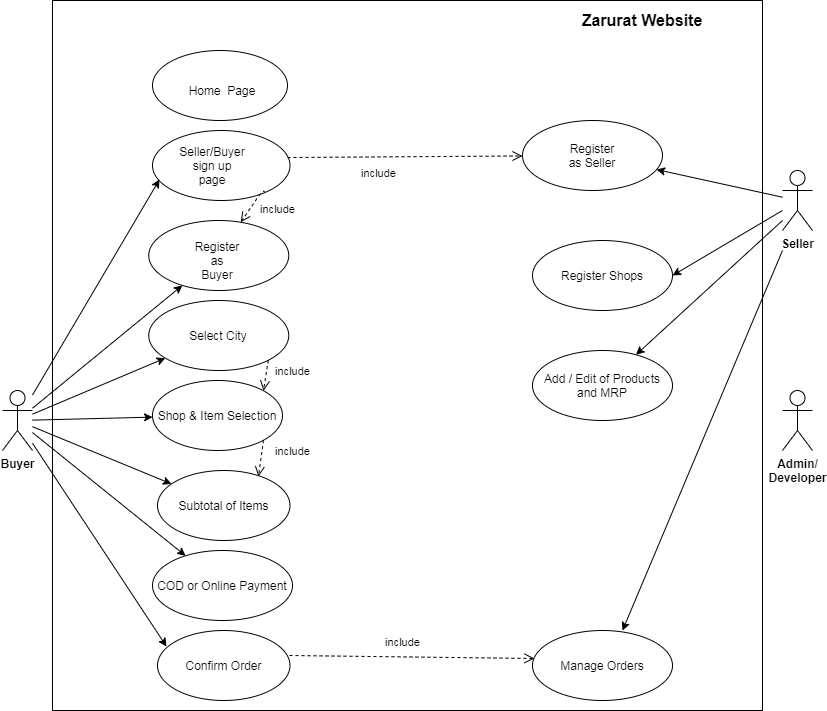

The diagram above was exported from draw.io. Its source (the exported page's mxGraphModel, read from the mxfile embedded in the PNG):
<mxGraphModel dx="868" dy="1501" grid="1" gridSize="10" guides="1" tooltips="1" connect="1" arrows="1" fold="1" page="1" pageScale="1" pageWidth="850" pageHeight="1100" math="0" shadow="0">
  <root>
    <mxCell id="0" />
    <mxCell id="1" parent="0" />
    <mxCell id="ZmfSBnXPbx2JJl2npwOE-2" value="&lt;b&gt;Buyer&lt;/b&gt;" style="shape=umlActor;verticalLabelPosition=bottom;verticalAlign=top;html=1;outlineConnect=0;" parent="1" vertex="1">
      <mxGeometry x="10" y="-200" width="30" height="60" as="geometry" />
    </mxCell>
    <mxCell id="ZmfSBnXPbx2JJl2npwOE-3" value="&lt;b&gt;Admin/&lt;br&gt;Developer&lt;/b&gt;" style="shape=umlActor;verticalLabelPosition=bottom;verticalAlign=top;html=1;outlineConnect=0;" parent="1" vertex="1">
      <mxGeometry x="790" y="-200" width="30" height="60" as="geometry" />
    </mxCell>
    <mxCell id="ZmfSBnXPbx2JJl2npwOE-4" value="&lt;b&gt;Seller&lt;/b&gt;" style="shape=umlActor;verticalLabelPosition=bottom;verticalAlign=top;html=1;outlineConnect=0;" parent="1" vertex="1">
      <mxGeometry x="790" y="-420" width="30" height="60" as="geometry" />
    </mxCell>
    <mxCell id="SAzgpRNBWooNJeYZ_Jee-1" value="" style="whiteSpace=wrap;html=1;aspect=fixed;" vertex="1" parent="1">
      <mxGeometry x="60" y="-590" width="710" height="710" as="geometry" />
    </mxCell>
    <mxCell id="SAzgpRNBWooNJeYZ_Jee-2" value="" style="ellipse;whiteSpace=wrap;html=1;" vertex="1" parent="1">
      <mxGeometry x="160" y="-540" width="135" height="70" as="geometry" />
    </mxCell>
    <mxCell id="SAzgpRNBWooNJeYZ_Jee-3" value="Home&amp;nbsp; Page" style="text;html=1;strokeColor=none;fillColor=none;align=center;verticalAlign=middle;whiteSpace=wrap;rounded=0;" vertex="1" parent="1">
      <mxGeometry x="175" y="-510" width="110" height="20" as="geometry" />
    </mxCell>
    <mxCell id="SAzgpRNBWooNJeYZ_Jee-4" value="" style="ellipse;whiteSpace=wrap;html=1;" vertex="1" parent="1">
      <mxGeometry x="160" y="-460" width="137.5" height="70" as="geometry" />
    </mxCell>
    <mxCell id="SAzgpRNBWooNJeYZ_Jee-5" value="" style="ellipse;whiteSpace=wrap;html=1;" vertex="1" parent="1">
      <mxGeometry x="156.25" y="-370" width="140" height="70" as="geometry" />
    </mxCell>
    <mxCell id="SAzgpRNBWooNJeYZ_Jee-6" value="Select City" style="ellipse;whiteSpace=wrap;html=1;" vertex="1" parent="1">
      <mxGeometry x="156.25" y="-290" width="140" height="70" as="geometry" />
    </mxCell>
    <mxCell id="SAzgpRNBWooNJeYZ_Jee-7" value="Shop &amp;amp; Item Selection" style="ellipse;whiteSpace=wrap;html=1;" vertex="1" parent="1">
      <mxGeometry x="160" y="-210" width="130" height="70" as="geometry" />
    </mxCell>
    <mxCell id="SAzgpRNBWooNJeYZ_Jee-8" value="Subtotal of Items" style="ellipse;whiteSpace=wrap;html=1;" vertex="1" parent="1">
      <mxGeometry x="165" y="-120" width="132.5" height="70" as="geometry" />
    </mxCell>
    <mxCell id="SAzgpRNBWooNJeYZ_Jee-9" value="COD or Online Payment" style="ellipse;whiteSpace=wrap;html=1;" vertex="1" parent="1">
      <mxGeometry x="160" y="-40" width="140" height="70" as="geometry" />
    </mxCell>
    <mxCell id="SAzgpRNBWooNJeYZ_Jee-10" value="Confirm Order" style="ellipse;whiteSpace=wrap;html=1;" vertex="1" parent="1">
      <mxGeometry x="165" y="40" width="132.5" height="70" as="geometry" />
    </mxCell>
    <mxCell id="SAzgpRNBWooNJeYZ_Jee-11" value="Seller/Buyer sign up page" style="text;html=1;strokeColor=none;fillColor=none;align=center;verticalAlign=middle;whiteSpace=wrap;rounded=0;" vertex="1" parent="1">
      <mxGeometry x="200" y="-435" width="40" height="20" as="geometry" />
    </mxCell>
    <mxCell id="SAzgpRNBWooNJeYZ_Jee-12" value="include" style="html=1;verticalAlign=bottom;endArrow=open;dashed=1;endSize=8;" edge="1" parent="1" source="SAzgpRNBWooNJeYZ_Jee-4" target="SAzgpRNBWooNJeYZ_Jee-5">
      <mxGeometry x="-0.4357" y="-29" relative="1" as="geometry">
        <mxPoint x="250" y="-380" as="sourcePoint" />
        <mxPoint x="380" y="-310" as="targetPoint" />
        <Array as="points">
          <mxPoint x="270" y="-400" />
        </Array>
        <mxPoint x="44" y="37" as="offset" />
      </mxGeometry>
    </mxCell>
    <mxCell id="SAzgpRNBWooNJeYZ_Jee-13" value="include" style="html=1;verticalAlign=bottom;endArrow=open;dashed=1;endSize=8;exitX=0.982;exitY=0.386;exitDx=0;exitDy=0;exitPerimeter=0;" edge="1" parent="1" source="SAzgpRNBWooNJeYZ_Jee-4" target="SAzgpRNBWooNJeYZ_Jee-14">
      <mxGeometry x="-0.2268" y="-26" relative="1" as="geometry">
        <mxPoint x="460" y="-440" as="sourcePoint" />
        <mxPoint x="380" y="-440" as="targetPoint" />
        <mxPoint as="offset" />
      </mxGeometry>
    </mxCell>
    <mxCell id="SAzgpRNBWooNJeYZ_Jee-14" value="" style="ellipse;whiteSpace=wrap;html=1;" vertex="1" parent="1">
      <mxGeometry x="530" y="-470" width="140" height="70" as="geometry" />
    </mxCell>
    <mxCell id="SAzgpRNBWooNJeYZ_Jee-15" value="Register as Seller" style="text;html=1;strokeColor=none;fillColor=none;align=center;verticalAlign=middle;whiteSpace=wrap;rounded=0;" vertex="1" parent="1">
      <mxGeometry x="570" y="-445" width="60" height="20" as="geometry" />
    </mxCell>
    <mxCell id="SAzgpRNBWooNJeYZ_Jee-16" value="Register as Buyer" style="text;html=1;strokeColor=none;fillColor=none;align=center;verticalAlign=middle;whiteSpace=wrap;rounded=0;" vertex="1" parent="1">
      <mxGeometry x="205" y="-340" width="40" height="20" as="geometry" />
    </mxCell>
    <mxCell id="SAzgpRNBWooNJeYZ_Jee-18" value="include" style="html=1;verticalAlign=bottom;endArrow=open;dashed=1;endSize=8;exitX=1;exitY=1;exitDx=0;exitDy=0;entryX=1;entryY=0;entryDx=0;entryDy=0;" edge="1" parent="1" source="SAzgpRNBWooNJeYZ_Jee-6" target="SAzgpRNBWooNJeYZ_Jee-7">
      <mxGeometry x="0.0525" y="27" relative="1" as="geometry">
        <mxPoint x="250" y="-210" as="sourcePoint" />
        <mxPoint x="250" y="-195" as="targetPoint" />
        <Array as="points" />
        <mxPoint as="offset" />
      </mxGeometry>
    </mxCell>
    <mxCell id="SAzgpRNBWooNJeYZ_Jee-19" value="include" style="html=1;verticalAlign=bottom;endArrow=open;dashed=1;endSize=8;exitX=1;exitY=1;exitDx=0;exitDy=0;entryX=0.762;entryY=0.086;entryDx=0;entryDy=0;entryPerimeter=0;" edge="1" parent="1" source="SAzgpRNBWooNJeYZ_Jee-7" target="SAzgpRNBWooNJeYZ_Jee-8">
      <mxGeometry x="-0.1206" y="32" relative="1" as="geometry">
        <mxPoint x="460" y="-250" as="sourcePoint" />
        <mxPoint x="380" y="-250" as="targetPoint" />
        <mxPoint as="offset" />
      </mxGeometry>
    </mxCell>
    <mxCell id="SAzgpRNBWooNJeYZ_Jee-22" value="Manage Orders" style="ellipse;whiteSpace=wrap;html=1;" vertex="1" parent="1">
      <mxGeometry x="540" y="40" width="140" height="70" as="geometry" />
    </mxCell>
    <mxCell id="SAzgpRNBWooNJeYZ_Jee-23" value="include" style="html=1;verticalAlign=bottom;endArrow=open;dashed=1;endSize=8;entryX=0.014;entryY=0.4;entryDx=0;entryDy=0;entryPerimeter=0;" edge="1" parent="1" target="SAzgpRNBWooNJeYZ_Jee-22">
      <mxGeometry x="-0.0774" y="5" relative="1" as="geometry">
        <mxPoint x="297" y="65" as="sourcePoint" />
        <mxPoint x="380" y="-40" as="targetPoint" />
        <Array as="points" />
        <mxPoint as="offset" />
      </mxGeometry>
    </mxCell>
    <mxCell id="SAzgpRNBWooNJeYZ_Jee-24" value="Register Shops" style="ellipse;whiteSpace=wrap;html=1;" vertex="1" parent="1">
      <mxGeometry x="540" y="-350" width="140" height="70" as="geometry" />
    </mxCell>
    <mxCell id="SAzgpRNBWooNJeYZ_Jee-25" value="Add / Edit of Products and MRP" style="ellipse;whiteSpace=wrap;html=1;" vertex="1" parent="1">
      <mxGeometry x="540" y="-240" width="140" height="70" as="geometry" />
    </mxCell>
    <mxCell id="SAzgpRNBWooNJeYZ_Jee-27" value="" style="endArrow=classic;html=1;entryX=0.051;entryY=0.7;entryDx=0;entryDy=0;entryPerimeter=0;" edge="1" parent="1" source="ZmfSBnXPbx2JJl2npwOE-2" target="SAzgpRNBWooNJeYZ_Jee-4">
      <mxGeometry width="50" height="50" relative="1" as="geometry">
        <mxPoint x="400" y="-210" as="sourcePoint" />
        <mxPoint x="450" y="-260" as="targetPoint" />
      </mxGeometry>
    </mxCell>
    <mxCell id="SAzgpRNBWooNJeYZ_Jee-28" value="" style="endArrow=classic;html=1;" edge="1" parent="1" source="ZmfSBnXPbx2JJl2npwOE-2" target="SAzgpRNBWooNJeYZ_Jee-5">
      <mxGeometry width="50" height="50" relative="1" as="geometry">
        <mxPoint x="400" y="-210" as="sourcePoint" />
        <mxPoint x="450" y="-260" as="targetPoint" />
      </mxGeometry>
    </mxCell>
    <mxCell id="SAzgpRNBWooNJeYZ_Jee-29" value="" style="endArrow=classic;html=1;" edge="1" parent="1" source="ZmfSBnXPbx2JJl2npwOE-2" target="SAzgpRNBWooNJeYZ_Jee-6">
      <mxGeometry width="50" height="50" relative="1" as="geometry">
        <mxPoint x="400" y="-210" as="sourcePoint" />
        <mxPoint x="450" y="-260" as="targetPoint" />
      </mxGeometry>
    </mxCell>
    <mxCell id="SAzgpRNBWooNJeYZ_Jee-30" value="" style="endArrow=classic;html=1;" edge="1" parent="1" source="ZmfSBnXPbx2JJl2npwOE-2" target="SAzgpRNBWooNJeYZ_Jee-7">
      <mxGeometry width="50" height="50" relative="1" as="geometry">
        <mxPoint x="400" y="-210" as="sourcePoint" />
        <mxPoint x="450" y="-260" as="targetPoint" />
      </mxGeometry>
    </mxCell>
    <mxCell id="SAzgpRNBWooNJeYZ_Jee-31" value="" style="endArrow=classic;html=1;" edge="1" parent="1" source="ZmfSBnXPbx2JJl2npwOE-2" target="SAzgpRNBWooNJeYZ_Jee-8">
      <mxGeometry width="50" height="50" relative="1" as="geometry">
        <mxPoint x="400" y="-20" as="sourcePoint" />
        <mxPoint x="450" y="-70" as="targetPoint" />
      </mxGeometry>
    </mxCell>
    <mxCell id="SAzgpRNBWooNJeYZ_Jee-32" value="" style="endArrow=classic;html=1;" edge="1" parent="1" source="ZmfSBnXPbx2JJl2npwOE-2" target="SAzgpRNBWooNJeYZ_Jee-9">
      <mxGeometry width="50" height="50" relative="1" as="geometry">
        <mxPoint x="400" y="-20" as="sourcePoint" />
        <mxPoint x="450" y="-70" as="targetPoint" />
      </mxGeometry>
    </mxCell>
    <mxCell id="SAzgpRNBWooNJeYZ_Jee-33" value="" style="endArrow=classic;html=1;entryX=0.068;entryY=0.229;entryDx=0;entryDy=0;entryPerimeter=0;" edge="1" parent="1" source="ZmfSBnXPbx2JJl2npwOE-2" target="SAzgpRNBWooNJeYZ_Jee-10">
      <mxGeometry width="50" height="50" relative="1" as="geometry">
        <mxPoint x="50" y="-120" as="sourcePoint" />
        <mxPoint x="450" y="-70" as="targetPoint" />
      </mxGeometry>
    </mxCell>
    <mxCell id="SAzgpRNBWooNJeYZ_Jee-37" value="" style="endArrow=classic;html=1;" edge="1" parent="1" source="ZmfSBnXPbx2JJl2npwOE-4" target="SAzgpRNBWooNJeYZ_Jee-14">
      <mxGeometry width="50" height="50" relative="1" as="geometry">
        <mxPoint x="380" y="-260" as="sourcePoint" />
        <mxPoint x="430" y="-310" as="targetPoint" />
      </mxGeometry>
    </mxCell>
    <mxCell id="SAzgpRNBWooNJeYZ_Jee-38" value="" style="endArrow=classic;html=1;entryX=1;entryY=0.5;entryDx=0;entryDy=0;" edge="1" parent="1" target="SAzgpRNBWooNJeYZ_Jee-24">
      <mxGeometry width="50" height="50" relative="1" as="geometry">
        <mxPoint x="790" y="-380" as="sourcePoint" />
        <mxPoint x="430" y="-310" as="targetPoint" />
      </mxGeometry>
    </mxCell>
    <mxCell id="SAzgpRNBWooNJeYZ_Jee-39" value="" style="endArrow=classic;html=1;" edge="1" parent="1" target="SAzgpRNBWooNJeYZ_Jee-25">
      <mxGeometry width="50" height="50" relative="1" as="geometry">
        <mxPoint x="790" y="-370" as="sourcePoint" />
        <mxPoint x="430" y="-310" as="targetPoint" />
      </mxGeometry>
    </mxCell>
    <mxCell id="SAzgpRNBWooNJeYZ_Jee-40" value="" style="endArrow=classic;html=1;" edge="1" parent="1">
      <mxGeometry width="50" height="50" relative="1" as="geometry">
        <mxPoint x="790" y="-340" as="sourcePoint" />
        <mxPoint x="630" y="40" as="targetPoint" />
      </mxGeometry>
    </mxCell>
    <mxCell id="SAzgpRNBWooNJeYZ_Jee-41" value="Zarurat Website" style="text;html=1;strokeColor=none;fillColor=none;align=center;verticalAlign=middle;whiteSpace=wrap;rounded=0;perimeterSpacing=7;strokeWidth=15;fontSize=16;fontStyle=1" vertex="1" parent="1">
      <mxGeometry x="570" y="-580" width="160" height="20" as="geometry" />
    </mxCell>
  </root>
</mxGraphModel>